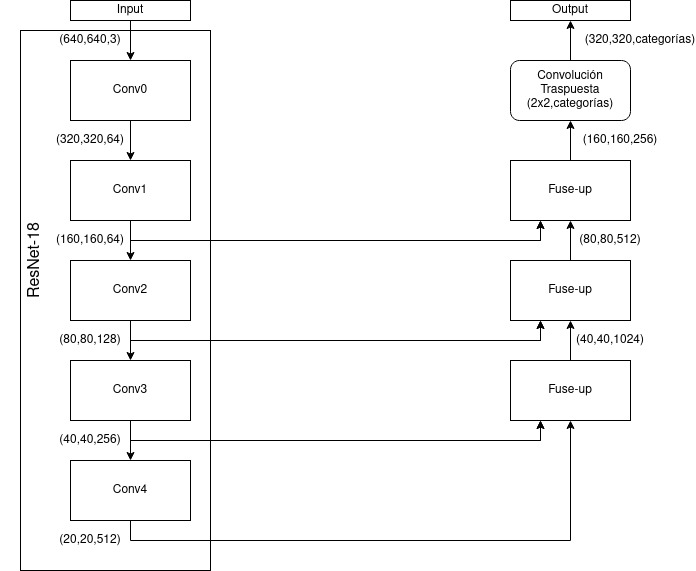

The diagram above was exported from draw.io. Its source (the exported page's mxGraphModel, read from the mxfile embedded in the PNG):
<mxGraphModel dx="1422" dy="794" grid="1" gridSize="10" guides="1" tooltips="1" connect="1" arrows="1" fold="1" page="1" pageScale="1" pageWidth="850" pageHeight="1100" math="0" shadow="0">
  <root>
    <mxCell id="0" />
    <mxCell id="1" parent="0" />
    <mxCell id="tcMPDzOzU07q1JCKf_pF-14" style="edgeStyle=orthogonalEdgeStyle;rounded=0;orthogonalLoop=1;jettySize=auto;html=1;exitX=0.5;exitY=1;exitDx=0;exitDy=0;" parent="1" source="tcMPDzOzU07q1JCKf_pF-1" target="tcMPDzOzU07q1JCKf_pF-2" edge="1">
      <mxGeometry relative="1" as="geometry" />
    </mxCell>
    <mxCell id="tcMPDzOzU07q1JCKf_pF-1" value="Conv0" style="rounded=0;whiteSpace=wrap;html=1;" parent="1" vertex="1">
      <mxGeometry x="120" y="80" width="120" height="60" as="geometry" />
    </mxCell>
    <mxCell id="tcMPDzOzU07q1JCKf_pF-16" style="edgeStyle=orthogonalEdgeStyle;rounded=0;orthogonalLoop=1;jettySize=auto;html=1;exitX=0.5;exitY=1;exitDx=0;exitDy=0;" parent="1" source="tcMPDzOzU07q1JCKf_pF-2" target="tcMPDzOzU07q1JCKf_pF-3" edge="1">
      <mxGeometry relative="1" as="geometry" />
    </mxCell>
    <mxCell id="tcMPDzOzU07q1JCKf_pF-39" style="edgeStyle=orthogonalEdgeStyle;rounded=0;orthogonalLoop=1;jettySize=auto;html=1;exitX=0.5;exitY=1;exitDx=0;exitDy=0;" parent="1" source="tcMPDzOzU07q1JCKf_pF-2" edge="1">
      <mxGeometry relative="1" as="geometry">
        <mxPoint x="590" y="240" as="targetPoint" />
        <Array as="points">
          <mxPoint x="180" y="260" />
          <mxPoint x="590" y="260" />
        </Array>
      </mxGeometry>
    </mxCell>
    <mxCell id="tcMPDzOzU07q1JCKf_pF-2" value="Conv1" style="rounded=0;whiteSpace=wrap;html=1;" parent="1" vertex="1">
      <mxGeometry x="120" y="180" width="120" height="60" as="geometry" />
    </mxCell>
    <mxCell id="tcMPDzOzU07q1JCKf_pF-17" style="edgeStyle=orthogonalEdgeStyle;rounded=0;orthogonalLoop=1;jettySize=auto;html=1;exitX=0.5;exitY=1;exitDx=0;exitDy=0;" parent="1" source="tcMPDzOzU07q1JCKf_pF-3" target="tcMPDzOzU07q1JCKf_pF-4" edge="1">
      <mxGeometry relative="1" as="geometry" />
    </mxCell>
    <mxCell id="tcMPDzOzU07q1JCKf_pF-37" style="edgeStyle=orthogonalEdgeStyle;rounded=0;orthogonalLoop=1;jettySize=auto;html=1;exitX=0.5;exitY=1;exitDx=0;exitDy=0;" parent="1" source="tcMPDzOzU07q1JCKf_pF-3" edge="1">
      <mxGeometry relative="1" as="geometry">
        <mxPoint x="590" y="340" as="targetPoint" />
        <Array as="points">
          <mxPoint x="180" y="360" />
          <mxPoint x="590" y="360" />
        </Array>
      </mxGeometry>
    </mxCell>
    <mxCell id="tcMPDzOzU07q1JCKf_pF-3" value="Conv2" style="rounded=0;whiteSpace=wrap;html=1;" parent="1" vertex="1">
      <mxGeometry x="120" y="280" width="120" height="60" as="geometry" />
    </mxCell>
    <mxCell id="tcMPDzOzU07q1JCKf_pF-18" style="edgeStyle=orthogonalEdgeStyle;rounded=0;orthogonalLoop=1;jettySize=auto;html=1;exitX=0.5;exitY=1;exitDx=0;exitDy=0;entryX=0.5;entryY=0;entryDx=0;entryDy=0;" parent="1" source="tcMPDzOzU07q1JCKf_pF-4" target="tcMPDzOzU07q1JCKf_pF-5" edge="1">
      <mxGeometry relative="1" as="geometry" />
    </mxCell>
    <mxCell id="tcMPDzOzU07q1JCKf_pF-27" style="edgeStyle=orthogonalEdgeStyle;rounded=0;orthogonalLoop=1;jettySize=auto;html=1;exitX=0.5;exitY=1;exitDx=0;exitDy=0;entryX=0.25;entryY=1;entryDx=0;entryDy=0;" parent="1" source="tcMPDzOzU07q1JCKf_pF-4" target="tcMPDzOzU07q1JCKf_pF-9" edge="1">
      <mxGeometry relative="1" as="geometry">
        <mxPoint x="340" y="460" as="targetPoint" />
      </mxGeometry>
    </mxCell>
    <mxCell id="tcMPDzOzU07q1JCKf_pF-4" value="Conv3" style="rounded=0;whiteSpace=wrap;html=1;" parent="1" vertex="1">
      <mxGeometry x="120" y="380" width="120" height="60" as="geometry" />
    </mxCell>
    <mxCell id="tcMPDzOzU07q1JCKf_pF-20" style="edgeStyle=orthogonalEdgeStyle;rounded=0;orthogonalLoop=1;jettySize=auto;html=1;exitX=0.5;exitY=1;exitDx=0;exitDy=0;entryX=0.5;entryY=1;entryDx=0;entryDy=0;" parent="1" source="tcMPDzOzU07q1JCKf_pF-5" target="tcMPDzOzU07q1JCKf_pF-9" edge="1">
      <mxGeometry relative="1" as="geometry">
        <mxPoint x="620" y="450" as="targetPoint" />
      </mxGeometry>
    </mxCell>
    <mxCell id="tcMPDzOzU07q1JCKf_pF-5" value="Conv4" style="rounded=0;whiteSpace=wrap;html=1;" parent="1" vertex="1">
      <mxGeometry x="120" y="480" width="120" height="60" as="geometry" />
    </mxCell>
    <mxCell id="tcMPDzOzU07q1JCKf_pF-6" value="Output" style="rounded=0;whiteSpace=wrap;html=1;" parent="1" vertex="1">
      <mxGeometry x="560" y="20" width="120" height="20" as="geometry" />
    </mxCell>
    <mxCell id="tcMPDzOzU07q1JCKf_pF-52" style="edgeStyle=orthogonalEdgeStyle;rounded=0;orthogonalLoop=1;jettySize=auto;html=1;entryX=0.5;entryY=1;entryDx=0;entryDy=0;" parent="1" source="tcMPDzOzU07q1JCKf_pF-7" target="tcMPDzOzU07q1JCKf_pF-51" edge="1">
      <mxGeometry relative="1" as="geometry" />
    </mxCell>
    <mxCell id="tcMPDzOzU07q1JCKf_pF-7" value="Fuse-up" style="rounded=0;whiteSpace=wrap;html=1;" parent="1" vertex="1">
      <mxGeometry x="560" y="180" width="120" height="60" as="geometry" />
    </mxCell>
    <mxCell id="tcMPDzOzU07q1JCKf_pF-35" style="edgeStyle=orthogonalEdgeStyle;rounded=0;orthogonalLoop=1;jettySize=auto;html=1;exitX=0.5;exitY=0;exitDx=0;exitDy=0;" parent="1" source="tcMPDzOzU07q1JCKf_pF-8" target="tcMPDzOzU07q1JCKf_pF-7" edge="1">
      <mxGeometry relative="1" as="geometry" />
    </mxCell>
    <mxCell id="tcMPDzOzU07q1JCKf_pF-8" value="Fuse-up" style="rounded=0;whiteSpace=wrap;html=1;" parent="1" vertex="1">
      <mxGeometry x="560" y="280" width="120" height="60" as="geometry" />
    </mxCell>
    <mxCell id="tcMPDzOzU07q1JCKf_pF-34" style="edgeStyle=orthogonalEdgeStyle;rounded=0;orthogonalLoop=1;jettySize=auto;html=1;exitX=0.5;exitY=0;exitDx=0;exitDy=0;entryX=0.5;entryY=1;entryDx=0;entryDy=0;" parent="1" source="tcMPDzOzU07q1JCKf_pF-9" target="tcMPDzOzU07q1JCKf_pF-8" edge="1">
      <mxGeometry relative="1" as="geometry" />
    </mxCell>
    <mxCell id="tcMPDzOzU07q1JCKf_pF-9" value="Fuse-up" style="rounded=0;whiteSpace=wrap;html=1;" parent="1" vertex="1">
      <mxGeometry x="560" y="380" width="120" height="60" as="geometry" />
    </mxCell>
    <mxCell id="tcMPDzOzU07q1JCKf_pF-11" value="(640,640,3)" style="text;html=1;strokeColor=none;fillColor=none;align=center;verticalAlign=middle;whiteSpace=wrap;rounded=0;" parent="1" vertex="1">
      <mxGeometry x="120" y="50" width="40" height="20" as="geometry" />
    </mxCell>
    <mxCell id="tcMPDzOzU07q1JCKf_pF-12" value="" style="endArrow=classic;html=1;entryX=0.5;entryY=0;entryDx=0;entryDy=0;" parent="1" target="tcMPDzOzU07q1JCKf_pF-1" edge="1">
      <mxGeometry width="50" height="50" relative="1" as="geometry">
        <mxPoint x="180" y="40" as="sourcePoint" />
        <mxPoint x="430" y="160" as="targetPoint" />
      </mxGeometry>
    </mxCell>
    <mxCell id="tcMPDzOzU07q1JCKf_pF-13" value="Input" style="rounded=0;whiteSpace=wrap;html=1;" parent="1" vertex="1">
      <mxGeometry x="120" y="20" width="120" height="20" as="geometry" />
    </mxCell>
    <mxCell id="tcMPDzOzU07q1JCKf_pF-15" value="(160,160,64)" style="text;html=1;strokeColor=none;fillColor=none;align=center;verticalAlign=middle;whiteSpace=wrap;rounded=0;" parent="1" vertex="1">
      <mxGeometry x="120" y="250" width="40" height="20" as="geometry" />
    </mxCell>
    <mxCell id="tcMPDzOzU07q1JCKf_pF-23" value="(20,20,512)" style="text;html=1;strokeColor=none;fillColor=none;align=center;verticalAlign=middle;whiteSpace=wrap;rounded=0;" parent="1" vertex="1">
      <mxGeometry x="120" y="550" width="40" height="20" as="geometry" />
    </mxCell>
    <mxCell id="tcMPDzOzU07q1JCKf_pF-29" style="edgeStyle=orthogonalEdgeStyle;rounded=0;orthogonalLoop=1;jettySize=auto;html=1;exitX=1;exitY=0.5;exitDx=0;exitDy=0;entryX=0.25;entryY=1;entryDx=0;entryDy=0;" parent="1" target="tcMPDzOzU07q1JCKf_pF-9" edge="1">
      <mxGeometry relative="1" as="geometry">
        <mxPoint x="460" y="460" as="sourcePoint" />
      </mxGeometry>
    </mxCell>
    <mxCell id="tcMPDzOzU07q1JCKf_pF-30" value="(40,40,256)" style="text;html=1;strokeColor=none;fillColor=none;align=center;verticalAlign=middle;whiteSpace=wrap;rounded=0;" parent="1" vertex="1">
      <mxGeometry x="120" y="450" width="40" height="20" as="geometry" />
    </mxCell>
    <mxCell id="tcMPDzOzU07q1JCKf_pF-38" style="edgeStyle=orthogonalEdgeStyle;rounded=0;orthogonalLoop=1;jettySize=auto;html=1;exitX=1;exitY=0.5;exitDx=0;exitDy=0;entryX=0.25;entryY=1;entryDx=0;entryDy=0;" parent="1" target="tcMPDzOzU07q1JCKf_pF-8" edge="1">
      <mxGeometry relative="1" as="geometry">
        <mxPoint x="460" y="360" as="sourcePoint" />
      </mxGeometry>
    </mxCell>
    <mxCell id="tcMPDzOzU07q1JCKf_pF-40" style="edgeStyle=orthogonalEdgeStyle;rounded=0;orthogonalLoop=1;jettySize=auto;html=1;exitX=1;exitY=0.5;exitDx=0;exitDy=0;entryX=0.25;entryY=1;entryDx=0;entryDy=0;" parent="1" target="tcMPDzOzU07q1JCKf_pF-7" edge="1">
      <mxGeometry relative="1" as="geometry">
        <mxPoint x="460" y="260" as="sourcePoint" />
      </mxGeometry>
    </mxCell>
    <mxCell id="tcMPDzOzU07q1JCKf_pF-41" value="&lt;div&gt;(80,80,128)&lt;/div&gt;" style="text;html=1;strokeColor=none;fillColor=none;align=center;verticalAlign=middle;whiteSpace=wrap;rounded=0;" parent="1" vertex="1">
      <mxGeometry x="120" y="350" width="40" height="20" as="geometry" />
    </mxCell>
    <mxCell id="tcMPDzOzU07q1JCKf_pF-45" value="(320,320,64)" style="text;html=1;strokeColor=none;fillColor=none;align=center;verticalAlign=middle;whiteSpace=wrap;rounded=0;" parent="1" vertex="1">
      <mxGeometry x="120" y="150" width="40" height="20" as="geometry" />
    </mxCell>
    <mxCell id="tcMPDzOzU07q1JCKf_pF-47" value="&lt;div&gt;(160,160,256)&lt;/div&gt;" style="text;html=1;strokeColor=none;fillColor=none;align=center;verticalAlign=middle;whiteSpace=wrap;rounded=0;" parent="1" vertex="1">
      <mxGeometry x="650" y="150" width="40" height="20" as="geometry" />
    </mxCell>
    <mxCell id="tcMPDzOzU07q1JCKf_pF-48" value="(40,40,1024)" style="text;html=1;strokeColor=none;fillColor=none;align=center;verticalAlign=middle;whiteSpace=wrap;rounded=0;" parent="1" vertex="1">
      <mxGeometry x="640" y="350" width="40" height="20" as="geometry" />
    </mxCell>
    <mxCell id="tcMPDzOzU07q1JCKf_pF-50" value="(80,80,512)" style="text;html=1;strokeColor=none;fillColor=none;align=center;verticalAlign=middle;whiteSpace=wrap;rounded=0;" parent="1" vertex="1">
      <mxGeometry x="640" y="250" width="40" height="20" as="geometry" />
    </mxCell>
    <mxCell id="tcMPDzOzU07q1JCKf_pF-53" style="edgeStyle=orthogonalEdgeStyle;rounded=0;orthogonalLoop=1;jettySize=auto;html=1;exitX=0.5;exitY=0;exitDx=0;exitDy=0;" parent="1" source="tcMPDzOzU07q1JCKf_pF-51" target="tcMPDzOzU07q1JCKf_pF-6" edge="1">
      <mxGeometry relative="1" as="geometry" />
    </mxCell>
    <mxCell id="tcMPDzOzU07q1JCKf_pF-51" value="&lt;div&gt;Convolución Traspuesta&lt;/div&gt;&lt;div&gt;(2x2,categorías)&lt;br&gt;&lt;/div&gt;" style="rounded=1;whiteSpace=wrap;html=1;" parent="1" vertex="1">
      <mxGeometry x="560" y="80" width="120" height="60" as="geometry" />
    </mxCell>
    <mxCell id="tcMPDzOzU07q1JCKf_pF-54" value="(320,320,categorías)" style="text;html=1;strokeColor=none;fillColor=none;align=center;verticalAlign=middle;whiteSpace=wrap;rounded=0;" parent="1" vertex="1">
      <mxGeometry x="670" y="50" width="40" height="20" as="geometry" />
    </mxCell>
    <mxCell id="dNM_J1vEn28DvA4uqvdx-1" value="" style="rounded=0;whiteSpace=wrap;html=1;fillColor=none;" parent="1" vertex="1">
      <mxGeometry x="70" y="50" width="190" height="540" as="geometry" />
    </mxCell>
    <mxCell id="dNM_J1vEn28DvA4uqvdx-2" value="&lt;font style=&quot;font-size: 16px&quot;&gt;ResNet&lt;/font&gt;&lt;font style=&quot;font-size: 16px&quot;&gt;-18&lt;/font&gt;" style="text;html=1;strokeColor=none;fillColor=none;align=center;verticalAlign=middle;whiteSpace=wrap;rounded=0;horizontal=0;" parent="1" vertex="1">
      <mxGeometry x="50" y="270" width="70" height="20" as="geometry" />
    </mxCell>
  </root>
</mxGraphModel>